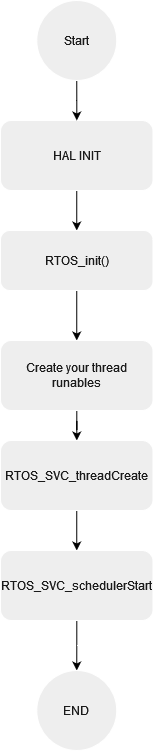

The diagram above was exported from draw.io. Its source (the exported page's mxGraphModel, read from the mxfile embedded in the PNG):
<mxGraphModel dx="1422" dy="752" grid="1" gridSize="10" guides="1" tooltips="1" connect="1" arrows="1" fold="1" page="1" pageScale="1" pageWidth="850" pageHeight="1100" background="#ffffff" math="0" shadow="0">
  <root>
    <mxCell id="0" />
    <mxCell id="1" parent="0" />
    <mxCell id="UfAsdOLlpCkGKbt0VBIA-91" value="" style="edgeStyle=orthogonalEdgeStyle;rounded=0;orthogonalLoop=1;jettySize=auto;html=1;labelBackgroundColor=#182E3E;strokeColor=#000000;fontColor=#FFFFFF;" edge="1" parent="1" source="UfAsdOLlpCkGKbt0VBIA-92" target="UfAsdOLlpCkGKbt0VBIA-96">
      <mxGeometry relative="1" as="geometry" />
    </mxCell>
    <mxCell id="UfAsdOLlpCkGKbt0VBIA-92" value="HAL INIT" style="rounded=1;whiteSpace=wrap;html=1;fontSize=12;glass=0;strokeWidth=1;shadow=0;fillColor=#EEEEEE;strokeColor=#FFFFFF;fontColor=#1A1A1A;" vertex="1" parent="1">
      <mxGeometry x="660" y="440" width="152.5" height="70" as="geometry" />
    </mxCell>
    <mxCell id="UfAsdOLlpCkGKbt0VBIA-93" value="" style="edgeStyle=orthogonalEdgeStyle;rounded=0;orthogonalLoop=1;jettySize=auto;html=1;labelBackgroundColor=#182E3E;strokeColor=#000000;fontColor=#FFFFFF;" edge="1" parent="1" source="UfAsdOLlpCkGKbt0VBIA-94" target="UfAsdOLlpCkGKbt0VBIA-92">
      <mxGeometry relative="1" as="geometry" />
    </mxCell>
    <mxCell id="UfAsdOLlpCkGKbt0VBIA-94" value="Start" style="ellipse;whiteSpace=wrap;html=1;aspect=fixed;fillColor=#EEEEEE;strokeColor=#FFFFFF;fontColor=#1A1A1A;" vertex="1" parent="1">
      <mxGeometry x="696.25" y="320" width="80" height="80" as="geometry" />
    </mxCell>
    <mxCell id="UfAsdOLlpCkGKbt0VBIA-95" value="" style="edgeStyle=orthogonalEdgeStyle;rounded=0;orthogonalLoop=1;jettySize=auto;html=1;labelBackgroundColor=#182E3E;strokeColor=#000000;fontColor=#FFFFFF;" edge="1" parent="1" source="UfAsdOLlpCkGKbt0VBIA-96" target="UfAsdOLlpCkGKbt0VBIA-98">
      <mxGeometry relative="1" as="geometry" />
    </mxCell>
    <mxCell id="UfAsdOLlpCkGKbt0VBIA-96" value="RTOS_init()" style="rounded=1;whiteSpace=wrap;html=1;fontSize=12;glass=0;strokeWidth=1;shadow=0;fillColor=#EEEEEE;strokeColor=#FFFFFF;fontColor=#1A1A1A;" vertex="1" parent="1">
      <mxGeometry x="660" y="550" width="152.5" height="60" as="geometry" />
    </mxCell>
    <mxCell id="UfAsdOLlpCkGKbt0VBIA-97" value="" style="edgeStyle=orthogonalEdgeStyle;rounded=0;orthogonalLoop=1;jettySize=auto;html=1;labelBackgroundColor=#182E3E;strokeColor=#000000;fontColor=#FFFFFF;" edge="1" parent="1" source="UfAsdOLlpCkGKbt0VBIA-98" target="UfAsdOLlpCkGKbt0VBIA-100">
      <mxGeometry relative="1" as="geometry" />
    </mxCell>
    <mxCell id="UfAsdOLlpCkGKbt0VBIA-98" value="Create your thread runables" style="rounded=1;whiteSpace=wrap;html=1;fontSize=12;glass=0;strokeWidth=1;shadow=0;fillColor=#EEEEEE;strokeColor=#FFFFFF;fontColor=#1A1A1A;" vertex="1" parent="1">
      <mxGeometry x="660" y="660" width="152.5" height="70" as="geometry" />
    </mxCell>
    <mxCell id="UfAsdOLlpCkGKbt0VBIA-99" value="" style="edgeStyle=orthogonalEdgeStyle;rounded=0;orthogonalLoop=1;jettySize=auto;html=1;labelBackgroundColor=#182E3E;strokeColor=#000000;fontColor=#FFFFFF;" edge="1" parent="1" source="UfAsdOLlpCkGKbt0VBIA-100" target="UfAsdOLlpCkGKbt0VBIA-102">
      <mxGeometry relative="1" as="geometry" />
    </mxCell>
    <mxCell id="UfAsdOLlpCkGKbt0VBIA-100" value="RTOS_SVC_threadCreate" style="rounded=1;whiteSpace=wrap;html=1;fontSize=12;glass=0;strokeWidth=1;shadow=0;fillColor=#EEEEEE;strokeColor=#FFFFFF;fontColor=#1A1A1A;" vertex="1" parent="1">
      <mxGeometry x="660" y="760" width="152.5" height="70" as="geometry" />
    </mxCell>
    <mxCell id="UfAsdOLlpCkGKbt0VBIA-101" value="" style="edgeStyle=orthogonalEdgeStyle;rounded=0;orthogonalLoop=1;jettySize=auto;html=1;" edge="1" parent="1" source="UfAsdOLlpCkGKbt0VBIA-102" target="UfAsdOLlpCkGKbt0VBIA-103">
      <mxGeometry relative="1" as="geometry" />
    </mxCell>
    <mxCell id="UfAsdOLlpCkGKbt0VBIA-102" value="RTOS_SVC_schedulerStart" style="rounded=1;whiteSpace=wrap;html=1;fontSize=12;glass=0;strokeWidth=1;shadow=0;fillColor=#EEEEEE;strokeColor=#FFFFFF;fontColor=#1A1A1A;" vertex="1" parent="1">
      <mxGeometry x="660" y="870" width="152.5" height="70" as="geometry" />
    </mxCell>
    <mxCell id="UfAsdOLlpCkGKbt0VBIA-103" value="END" style="ellipse;whiteSpace=wrap;html=1;aspect=fixed;fillColor=#EEEEEE;strokeColor=#FFFFFF;fontColor=#1A1A1A;" vertex="1" parent="1">
      <mxGeometry x="696.25" y="990" width="80" height="80" as="geometry" />
    </mxCell>
  </root>
</mxGraphModel>